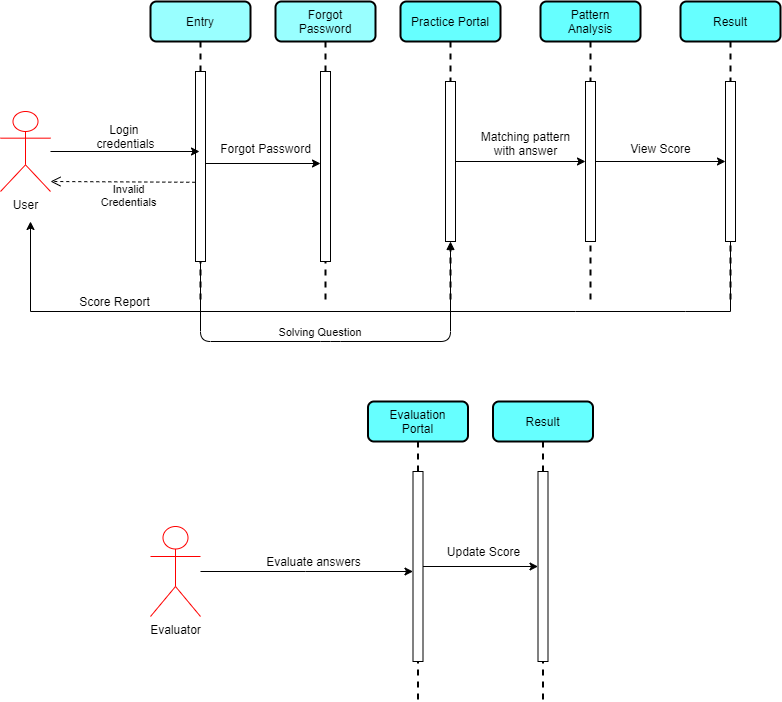

The diagram above was exported from draw.io. Its source (the exported page's mxGraphModel, read from the mxfile embedded in the PNG):
<mxGraphModel dx="1038" dy="531" grid="1" gridSize="10" guides="1" tooltips="1" connect="1" arrows="1" fold="1" page="1" pageScale="1" pageWidth="850" pageHeight="1100" math="0" shadow="0">
  <root>
    <mxCell id="0" />
    <mxCell id="1" parent="0" />
    <mxCell id="3nuBFxr9cyL0pnOWT2aG-1" value="Entry" style="shape=umlLifeline;perimeter=lifelinePerimeter;container=1;collapsible=0;recursiveResize=0;rounded=1;shadow=0;strokeWidth=2;labelBackgroundColor=none;fillColor=#99FFFF;" parent="1" vertex="1">
      <mxGeometry x="180" y="40" width="100" height="300" as="geometry" />
    </mxCell>
    <mxCell id="3nuBFxr9cyL0pnOWT2aG-2" value="" style="points=[];perimeter=orthogonalPerimeter;rounded=0;shadow=0;strokeWidth=1;" parent="3nuBFxr9cyL0pnOWT2aG-1" vertex="1">
      <mxGeometry x="45" y="70" width="10" height="190" as="geometry" />
    </mxCell>
    <mxCell id="3nuBFxr9cyL0pnOWT2aG-5" value="Practice Portal" style="shape=umlLifeline;perimeter=lifelinePerimeter;container=1;collapsible=0;recursiveResize=0;rounded=1;shadow=0;strokeWidth=2;glass=0;sketch=0;fillColor=#66FFFF;" parent="1" vertex="1">
      <mxGeometry x="430" y="40" width="100" height="300" as="geometry" />
    </mxCell>
    <mxCell id="3nuBFxr9cyL0pnOWT2aG-6" value="" style="points=[];perimeter=orthogonalPerimeter;rounded=0;shadow=0;strokeWidth=1;" parent="3nuBFxr9cyL0pnOWT2aG-5" vertex="1">
      <mxGeometry x="45" y="80" width="10" height="160" as="geometry" />
    </mxCell>
    <mxCell id="3nuBFxr9cyL0pnOWT2aG-8" value="Solving Question" style="verticalAlign=bottom;endArrow=block;shadow=0;strokeWidth=1;" parent="1" source="3nuBFxr9cyL0pnOWT2aG-2" target="3nuBFxr9cyL0pnOWT2aG-6" edge="1">
      <mxGeometry x="-0.0698" relative="1" as="geometry">
        <mxPoint x="330" y="120" as="sourcePoint" />
        <Array as="points">
          <mxPoint x="230" y="380" />
          <mxPoint x="360" y="380" />
          <mxPoint x="480" y="380" />
        </Array>
        <mxPoint as="offset" />
      </mxGeometry>
    </mxCell>
    <mxCell id="NWabOqRI9UJUgQKk27LG-7" value="" style="edgeStyle=orthogonalEdgeStyle;rounded=0;orthogonalLoop=1;jettySize=auto;html=1;" parent="1" source="NWabOqRI9UJUgQKk27LG-1" target="3nuBFxr9cyL0pnOWT2aG-1" edge="1">
      <mxGeometry relative="1" as="geometry" />
    </mxCell>
    <object label="User" id="NWabOqRI9UJUgQKk27LG-1">
      <mxCell style="shape=umlActor;verticalLabelPosition=bottom;verticalAlign=top;html=1;strokeColor=#FF0000;" parent="1" vertex="1">
        <mxGeometry x="30" y="150" width="50" height="80" as="geometry" />
      </mxCell>
    </object>
    <mxCell id="NWabOqRI9UJUgQKk27LG-3" value="Result" style="shape=umlLifeline;perimeter=lifelinePerimeter;container=1;collapsible=0;recursiveResize=0;rounded=1;shadow=0;strokeWidth=2;fillColor=#66FFFF;" parent="1" vertex="1">
      <mxGeometry x="710" y="40" width="100" height="300" as="geometry" />
    </mxCell>
    <mxCell id="NWabOqRI9UJUgQKk27LG-4" value="" style="points=[];perimeter=orthogonalPerimeter;rounded=0;shadow=0;strokeWidth=1;" parent="NWabOqRI9UJUgQKk27LG-3" vertex="1">
      <mxGeometry x="45" y="80" width="10" height="160" as="geometry" />
    </mxCell>
    <mxCell id="NWabOqRI9UJUgQKk27LG-9" value="Login &lt;br&gt;credentials" style="text;html=1;align=center;verticalAlign=middle;resizable=0;points=[];autosize=1;" parent="1" vertex="1">
      <mxGeometry x="120" y="160" width="70" height="30" as="geometry" />
    </mxCell>
    <mxCell id="NWabOqRI9UJUgQKk27LG-10" value="Invalid &#10;Credentials" style="verticalAlign=bottom;endArrow=open;dashed=1;endSize=8;shadow=0;strokeWidth=1;exitX=-0.02;exitY=0.583;exitDx=0;exitDy=0;exitPerimeter=0;" parent="1" source="3nuBFxr9cyL0pnOWT2aG-2" edge="1">
      <mxGeometry x="-0.0702" y="30" relative="1" as="geometry">
        <mxPoint x="80" y="219.99999999999977" as="targetPoint" />
        <mxPoint x="230" y="220" as="sourcePoint" />
        <mxPoint x="1" as="offset" />
      </mxGeometry>
    </mxCell>
    <mxCell id="NWabOqRI9UJUgQKk27LG-16" style="edgeStyle=angularEdgeStyle;rounded=0;orthogonalLoop=1;jettySize=auto;html=1;" parent="1" source="NWabOqRI9UJUgQKk27LG-4" edge="1">
      <mxGeometry relative="1" as="geometry">
        <mxPoint x="60" y="260" as="targetPoint" />
        <Array as="points">
          <mxPoint x="760" y="350" />
          <mxPoint x="715" y="350" />
          <mxPoint x="605" y="350" />
          <mxPoint x="60" y="350" />
        </Array>
      </mxGeometry>
    </mxCell>
    <mxCell id="NWabOqRI9UJUgQKk27LG-18" value="Score Report" style="text;html=1;align=center;verticalAlign=middle;resizable=0;points=[];autosize=1;" parent="1" vertex="1">
      <mxGeometry x="99" y="330" width="90" height="20" as="geometry" />
    </mxCell>
    <mxCell id="NWabOqRI9UJUgQKk27LG-20" value="Evaluator" style="shape=umlActor;verticalLabelPosition=bottom;verticalAlign=top;html=1;strokeColor=#FF0000;" parent="1" vertex="1">
      <mxGeometry x="180" y="565" width="50" height="90" as="geometry" />
    </mxCell>
    <mxCell id="NWabOqRI9UJUgQKk27LG-30" value="Forgot &#10;Password" style="shape=umlLifeline;perimeter=lifelinePerimeter;container=1;collapsible=0;recursiveResize=0;rounded=1;shadow=0;strokeWidth=2;fillColor=#99FFFF;" parent="1" vertex="1">
      <mxGeometry x="305" y="40" width="100" height="300" as="geometry" />
    </mxCell>
    <mxCell id="NWabOqRI9UJUgQKk27LG-31" value="" style="points=[];perimeter=orthogonalPerimeter;rounded=0;shadow=0;strokeWidth=1;" parent="NWabOqRI9UJUgQKk27LG-30" vertex="1">
      <mxGeometry x="45" y="70" width="10" height="190" as="geometry" />
    </mxCell>
    <mxCell id="NWabOqRI9UJUgQKk27LG-33" style="edgeStyle=orthogonalEdgeStyle;curved=1;rounded=0;orthogonalLoop=1;jettySize=auto;html=1;" parent="1" edge="1">
      <mxGeometry relative="1" as="geometry">
        <mxPoint x="235" y="202" as="sourcePoint" />
        <mxPoint x="350" y="202" as="targetPoint" />
      </mxGeometry>
    </mxCell>
    <mxCell id="NWabOqRI9UJUgQKk27LG-34" value="Forgot Password" style="text;html=1;align=center;verticalAlign=middle;resizable=0;points=[];autosize=1;" parent="1" vertex="1">
      <mxGeometry x="240" y="177" width="110" height="20" as="geometry" />
    </mxCell>
    <mxCell id="NWabOqRI9UJUgQKk27LG-44" value="Evaluation &#10;Portal" style="shape=umlLifeline;perimeter=lifelinePerimeter;container=1;collapsible=0;recursiveResize=0;rounded=1;shadow=0;strokeWidth=2;fillColor=#66FFFF;" parent="1" vertex="1">
      <mxGeometry x="397.5" y="440" width="100" height="300" as="geometry" />
    </mxCell>
    <mxCell id="NWabOqRI9UJUgQKk27LG-45" value="" style="points=[];perimeter=orthogonalPerimeter;rounded=0;shadow=0;strokeWidth=1;" parent="NWabOqRI9UJUgQKk27LG-44" vertex="1">
      <mxGeometry x="45" y="70" width="10" height="190" as="geometry" />
    </mxCell>
    <mxCell id="NWabOqRI9UJUgQKk27LG-46" style="edgeStyle=orthogonalEdgeStyle;rounded=0;orthogonalLoop=1;jettySize=auto;html=1;" parent="1" source="NWabOqRI9UJUgQKk27LG-20" target="NWabOqRI9UJUgQKk27LG-45" edge="1">
      <mxGeometry relative="1" as="geometry">
        <mxPoint x="410" y="710" as="sourcePoint" />
        <Array as="points">
          <mxPoint x="335" y="610" />
          <mxPoint x="335" y="610" />
        </Array>
      </mxGeometry>
    </mxCell>
    <mxCell id="NWabOqRI9UJUgQKk27LG-47" value="Evaluate answers" style="text;html=1;align=center;verticalAlign=middle;resizable=0;points=[];autosize=1;" parent="1" vertex="1">
      <mxGeometry x="287.5" y="590" width="110" height="20" as="geometry" />
    </mxCell>
    <mxCell id="NWabOqRI9UJUgQKk27LG-48" value="Result" style="shape=umlLifeline;perimeter=lifelinePerimeter;container=1;collapsible=0;recursiveResize=0;rounded=1;shadow=0;strokeWidth=2;fillColor=#66FFFF;" parent="1" vertex="1">
      <mxGeometry x="522.5" y="440" width="100" height="300" as="geometry" />
    </mxCell>
    <mxCell id="NWabOqRI9UJUgQKk27LG-49" value="" style="points=[];perimeter=orthogonalPerimeter;rounded=0;shadow=0;strokeWidth=1;" parent="NWabOqRI9UJUgQKk27LG-48" vertex="1">
      <mxGeometry x="45" y="70" width="10" height="190" as="geometry" />
    </mxCell>
    <mxCell id="NWabOqRI9UJUgQKk27LG-50" style="edgeStyle=orthogonalEdgeStyle;curved=1;rounded=0;orthogonalLoop=1;jettySize=auto;html=1;" parent="1" target="NWabOqRI9UJUgQKk27LG-49" edge="1">
      <mxGeometry relative="1" as="geometry">
        <mxPoint x="452.5" y="605" as="sourcePoint" />
      </mxGeometry>
    </mxCell>
    <mxCell id="NWabOqRI9UJUgQKk27LG-51" value="Update Score" style="text;html=1;align=center;verticalAlign=middle;resizable=0;points=[];autosize=1;" parent="1" vertex="1">
      <mxGeometry x="467.5" y="580" width="90" height="20" as="geometry" />
    </mxCell>
    <mxCell id="NWabOqRI9UJUgQKk27LG-74" value="Pattern &#10;Analysis" style="shape=umlLifeline;perimeter=lifelinePerimeter;container=1;collapsible=0;recursiveResize=0;rounded=1;shadow=0;strokeWidth=2;fillColor=#66FFFF;" parent="1" vertex="1">
      <mxGeometry x="570" y="40" width="100" height="300" as="geometry" />
    </mxCell>
    <mxCell id="NWabOqRI9UJUgQKk27LG-75" value="" style="points=[];perimeter=orthogonalPerimeter;rounded=0;shadow=0;strokeWidth=1;" parent="NWabOqRI9UJUgQKk27LG-74" vertex="1">
      <mxGeometry x="45" y="80" width="10" height="160" as="geometry" />
    </mxCell>
    <mxCell id="NWabOqRI9UJUgQKk27LG-76" style="edgeStyle=orthogonalEdgeStyle;curved=1;rounded=0;orthogonalLoop=1;jettySize=auto;html=1;" parent="1" source="3nuBFxr9cyL0pnOWT2aG-6" target="NWabOqRI9UJUgQKk27LG-75" edge="1">
      <mxGeometry relative="1" as="geometry">
        <mxPoint x="490" y="202" as="sourcePoint" />
        <mxPoint x="605" y="202" as="targetPoint" />
      </mxGeometry>
    </mxCell>
    <mxCell id="NWabOqRI9UJUgQKk27LG-77" value="Matching pattern&lt;br&gt;with answer" style="text;html=1;align=center;verticalAlign=middle;resizable=0;points=[];autosize=1;" parent="1" vertex="1">
      <mxGeometry x="500" y="167" width="110" height="30" as="geometry" />
    </mxCell>
    <mxCell id="NWabOqRI9UJUgQKk27LG-78" style="edgeStyle=orthogonalEdgeStyle;curved=1;rounded=0;orthogonalLoop=1;jettySize=auto;html=1;" parent="1" target="NWabOqRI9UJUgQKk27LG-4" edge="1">
      <mxGeometry relative="1" as="geometry">
        <mxPoint x="625" y="200" as="sourcePoint" />
        <mxPoint x="760" y="206" as="targetPoint" />
      </mxGeometry>
    </mxCell>
    <mxCell id="NWabOqRI9UJUgQKk27LG-79" value="View Score" style="text;html=1;align=center;verticalAlign=middle;resizable=0;points=[];autosize=1;" parent="1" vertex="1">
      <mxGeometry x="650" y="177" width="80" height="20" as="geometry" />
    </mxCell>
  </root>
</mxGraphModel>